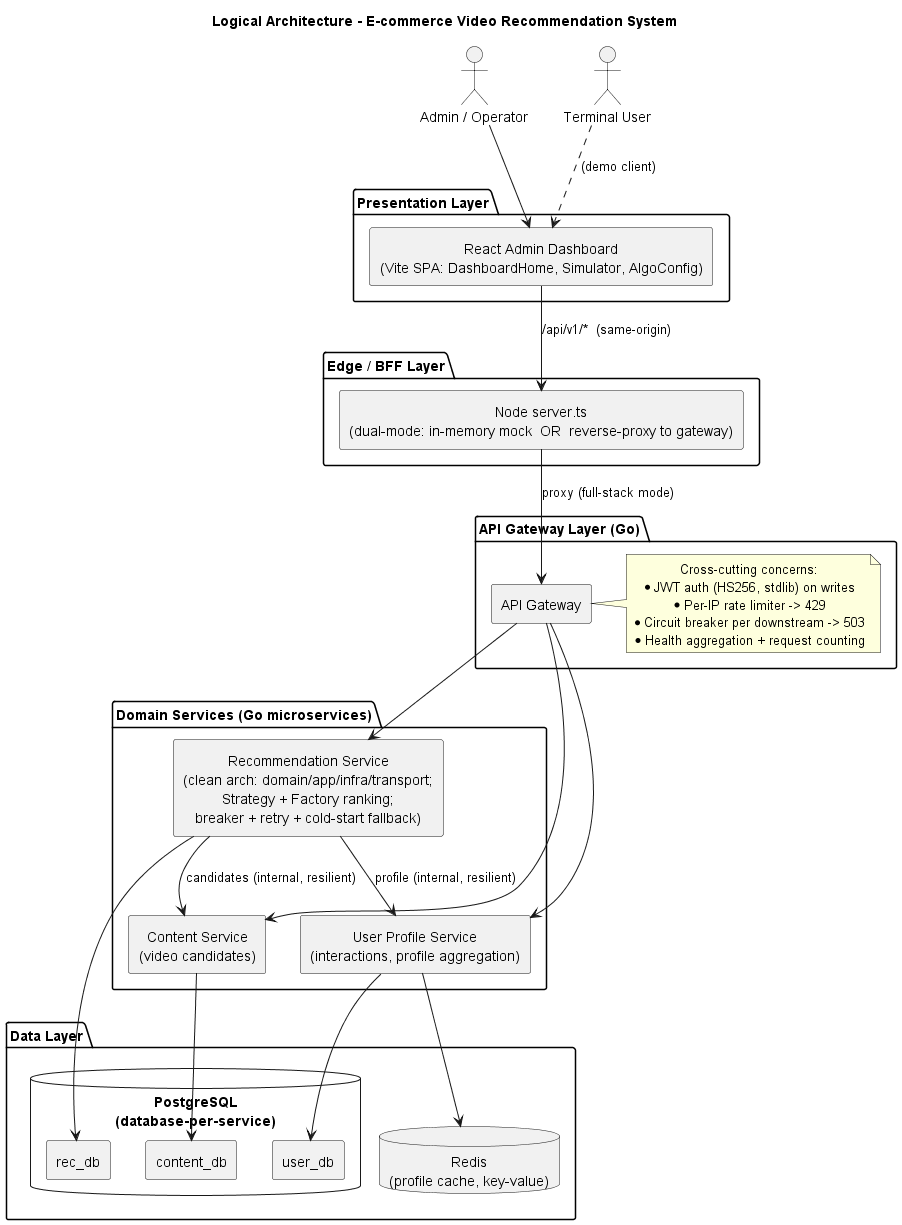

The diagram above was rendered by PlantUML. Its source (embedded in the PNG):
@startuml logical-architecture
title Logical Architecture - E-commerce Video Recommendation System

skinparam componentStyle rectangle
skinparam shadowing false
skinparam defaultTextAlignment center

actor "Admin / Operator" as admin
actor "Terminal User" as user

package "Presentation Layer" {
  [React Admin Dashboard\n(Vite SPA: DashboardHome, Simulator, AlgoConfig)] as react
}

package "Edge / BFF Layer" {
  [Node server.ts\n(dual-mode: in-memory mock  OR  reverse-proxy to gateway)] as bff
}

package "API Gateway Layer (Go)" {
  [API Gateway] as gw
  note right of gw
    Cross-cutting concerns:
    * JWT auth (HS256, stdlib) on writes
    * Per-IP rate limiter -> 429
    * Circuit breaker per downstream -> 503
    * Health aggregation + request counting
  end note
}

package "Domain Services (Go microservices)" {
  [Recommendation Service\n(clean arch: domain/app/infra/transport;\nStrategy + Factory ranking;\nbreaker + retry + cold-start fallback)] as rec
  [User Profile Service\n(interactions, profile aggregation)] as usvc
  [Content Service\n(video candidates)] as csvc
}

package "Data Layer" {
  database "PostgreSQL\n(database-per-service)" as pg {
    [user_db]
    [content_db]
    [rec_db]
  }
  database "Redis\n(profile cache, key-value)" as redis
}

admin --> react
user ..> react : (demo client)
react --> bff : /api/v1/*  (same-origin)
bff --> gw : proxy (full-stack mode)

gw --> rec
gw --> usvc
gw --> csvc

rec --> usvc : profile (internal, resilient)
rec --> csvc : candidates (internal, resilient)
rec --> rec_db
usvc --> user_db
usvc --> redis
csvc --> content_db
@enduml